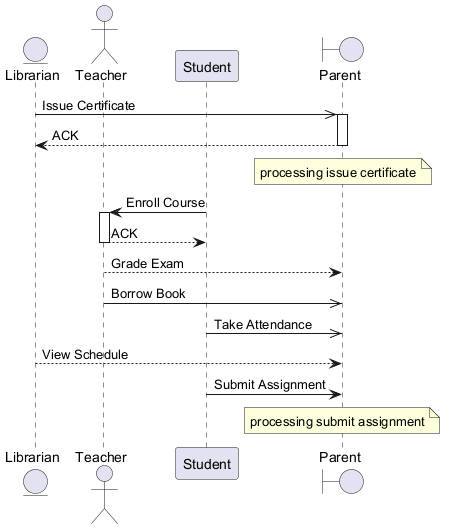

The diagram above was rendered by PlantUML. Its source (embedded in the PNG):
@startuml
skinparam backgroundColor #FFFFFF
skinparam classBackgroundColor #E8F4FA
skinparam classBorderColor #2C7DA0
entity "Librarian" as L
actor "Teacher" as T
participant "Student" as S
boundary "Parent" as P
L ->> P : Issue Certificate
activate P
P --> L : ACK
deactivate P
note over P : processing issue certificate
S -> T : Enroll Course
activate T
T --> S : ACK
deactivate T
T --> P : Grade Exam
T ->> P : Borrow Book
S ->> P : Take Attendance
L --> P : View Schedule
S -> P : Submit Assignment
note over P : processing submit assignment
@enduml